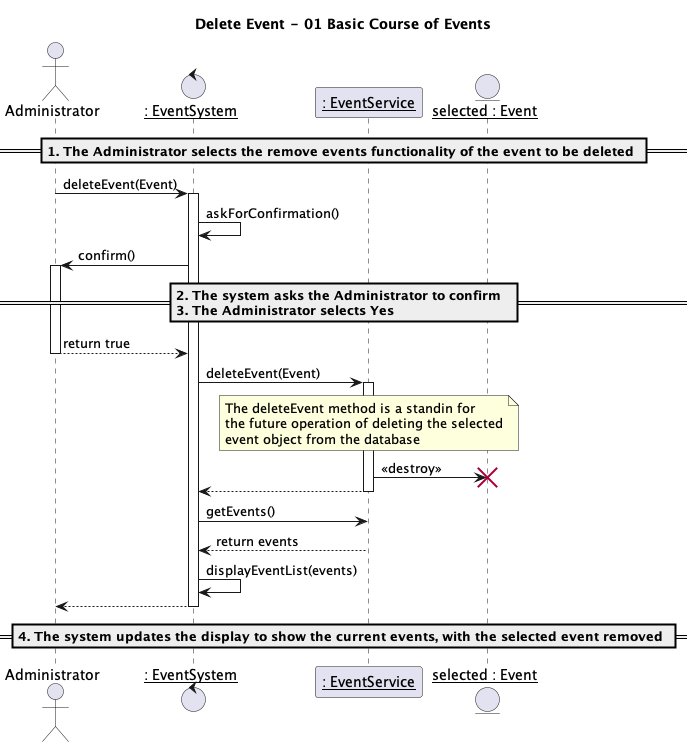

The diagram above was rendered by PlantUML. Its source (embedded in the PNG):
@startuml
title Delete Event - 01 Basic Course of Events

actor Administrator as Admin
control "__: EventSystem__" as System
participant "__: EventService__" as Service
entity "__selected : Event__" as Event

== 1. The Administrator selects the remove events functionality of the event to be deleted ==

Admin -> System: deleteEvent(Event)
activate System

System -> System: askForConfirmation()
System -> Admin: confirm()
activate Admin
== 2. The system asks the Administrator to confirm  \n3. The Administrator selects **Yes** ==
Admin --> System: return true
deactivate Admin

System -> Service: deleteEvent(Event)
activate Service
note over Service: The deleteEvent method is a standin for\nthe future operation of deleting the selected\nevent object from the database
Service -> Event: <<destroy>>
destroy Event
deactivate Event
Service --> System
deactivate Service

System -> Service: getEvents()
Service --> System: return events
System -> System: displayEventList(events)

System --> Admin
deactivate System

== 4. The system updates the display to show the current events, with the selected event removed ==
@enduml